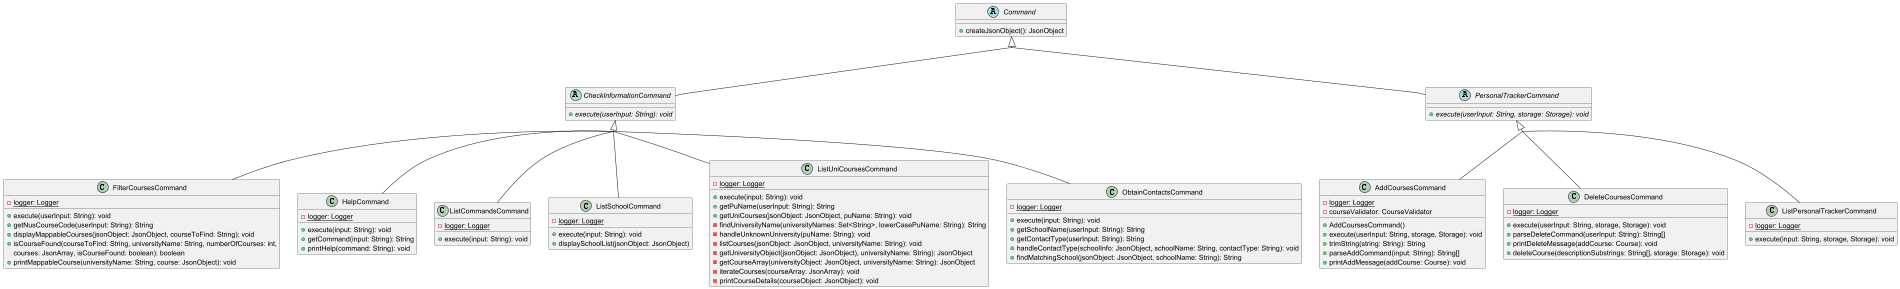

The diagram above was rendered by PlantUML. Its source (embedded in the PNG):
@startuml
skinparam groupInheritance 2
abstract class Command {
    +createJsonObject(): JsonObject
}

abstract class CheckInformationCommand extends Command {
    +execute(userInput: String): void {abstract}
}

class FilterCoursesCommand extends CheckInformationCommand {
    -logger: Logger {static}
    +execute(userInput: String): void
    +getNusCourseCode(userInput: String): String
    +displayMappableCourses(jsonObject: JsonObject, courseToFind: String): void
    +isCourseFound(courseToFind: String, universityName: String, numberOfCourses: int,
         courses: JsonArray, isCourseFound: boolean): boolean
    +printMappableCourse(universityName: String, course: JsonObject): void
}

class HelpCommand extends CheckInformationCommand {
    -logger: Logger {static}
    +execute(input: String): void
    +getCommand(input: String): String
    +printHelp(command: String): void
}

class ListCommandsCommand extends CheckInformationCommand {
    -logger: Logger {static}
    +execute(input: String): void
}

class ListSchoolCommand extends CheckInformationCommand {
    -logger: Logger {static}
    +execute(input: String): void
    +displaySchoolList(jsonObject: JsonObject)
}

class ListUniCoursesCommand extends CheckInformationCommand {
    -logger: Logger {static}
    +execute(input: String): void
    +getPuName(userInput: String): String
    +getUniCourses(jsonObject: JsonObject, puName: String): void
    -findUniversityName(universityNames: Set<String>, lowerCasePuName: String): String
    -handleUnknownUniversity(puName: String): void
    -listCourses(jsonObject: JsonObject, universityName: String): void
    -getUniversityObject(jsonObject: JsonObject), universityName: String): JsonObject
    -getCourseArray(universityObject: JsonObject, universityName: String): JsonObject
    -iterateCourses(courseArray: JsonArray): void
    -printCourseDetails(courseObject: JsonObject): void
}

class ObtainContactsCommand extends CheckInformationCommand {
    -logger: Logger {static}
    +execute(input: String): void
    +getSchoolName(userInput: String): String
    +getContactType(userInput: String): String
    +handleContactType(schoolInfo: JsonObject, schoolName: String, contactType: String): void
    +findMatchingSchool(jsonObject: JsonObject, schoolName: String): String
}

abstract class PersonalTrackerCommand extends Command {
    +execute(userInput: String, storage: Storage): void {abstract}
}

class AddCoursesCommand extends PersonalTrackerCommand {
    -logger: Logger {static}
    -courseValidator: CourseValidator
    +AddCoursesCommand()
    +execute(userInput: String, storage, Storage): void
    +trimString(string: String): String
    +parseAddCommand(input: String): String[]
    +printAddMessage(addCourse: Course): void
}

class DeleteCoursesCommand extends PersonalTrackerCommand {
    -logger: Logger {static}
    +execute(userInput: String, storage, Storage): void
    +parseDeleteCommand(userInput: String): String[]
    +printDeleteMessage(addCourse: Course): void
    +deleteCourse(descriptionSubstrings: String[], storage: Storage): void
}

class ListPersonalTrackerCommand extends PersonalTrackerCommand {
    -logger: Logger {static}
    +execute(input: String, storage, Storage): void
}

@enduml